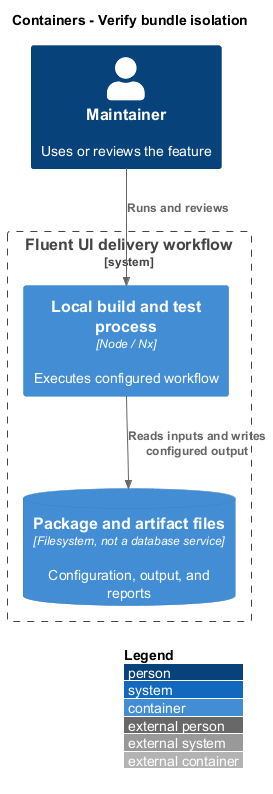

The diagram above was rendered by PlantUML. Its source (embedded in the PNG):
@startuml
!include <C4/C4_Container>
LAYOUT_WITH_LEGEND()
LAYOUT_TOP_DOWN()
title Containers - Verify bundle isolation
Person(actor, "Maintainer", "Uses or reviews the feature")
System_Boundary(system, "Fluent UI delivery workflow") {
Container(process, "Local build and test process", "Node / Nx", "Executes configured workflow")
ContainerDb(files, "Package and artifact files", "Filesystem, not a database service", "Configuration, output, and reports")
}
Rel(actor, process, "Runs and reviews")
Rel(process, files, "Reads inputs and writes configured output")
@enduml